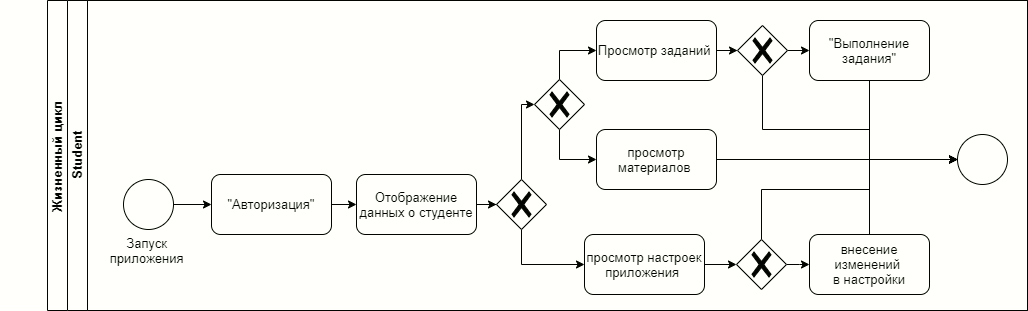

The diagram above was exported from draw.io. Its source (the exported page's mxGraphModel, read from the mxfile embedded in the PNG):
<mxGraphModel dx="1422" dy="762" grid="1" gridSize="10" guides="1" tooltips="1" connect="1" arrows="1" fold="1" page="1" pageScale="1" pageWidth="827" pageHeight="1169" math="0" shadow="0">
  <root>
    <mxCell id="GqvKego69PqxCJnhAiMY-0" />
    <mxCell id="GqvKego69PqxCJnhAiMY-1" parent="GqvKego69PqxCJnhAiMY-0" />
    <mxCell id="0Y9S3ATYbRJL-Bi6Ajdj-0" value="Жизненный цикл&amp;nbsp;" style="swimlane;html=1;childLayout=stackLayout;resizeParent=1;resizeParentMax=0;horizontal=0;startSize=20;horizontalStack=0;rounded=0;" parent="GqvKego69PqxCJnhAiMY-1" vertex="1">
      <mxGeometry x="130" y="40" width="980" height="310" as="geometry" />
    </mxCell>
    <mxCell id="0Y9S3ATYbRJL-Bi6Ajdj-1" value="Student" style="swimlane;html=1;startSize=20;horizontal=0;" parent="0Y9S3ATYbRJL-Bi6Ajdj-0" vertex="1">
      <mxGeometry x="20" width="960" height="310" as="geometry" />
    </mxCell>
    <mxCell id="0Y9S3ATYbRJL-Bi6Ajdj-2" value="&lt;div&gt;Запуск&amp;nbsp;&lt;/div&gt;&lt;div&gt;приложения&amp;nbsp;&lt;/div&gt;" style="points=[[0.145,0.145,0],[0.5,0,0],[0.855,0.145,0],[1,0.5,0],[0.855,0.855,0],[0.5,1,0],[0.145,0.855,0],[0,0.5,0]];shape=mxgraph.bpmn.event;html=1;verticalLabelPosition=bottom;labelBackgroundColor=#ffffff;verticalAlign=top;align=center;perimeter=ellipsePerimeter;outlineConnect=0;aspect=fixed;outline=standard;symbol=general;rounded=0;" parent="0Y9S3ATYbRJL-Bi6Ajdj-1" vertex="1">
      <mxGeometry x="56" y="179" width="50" height="50" as="geometry" />
    </mxCell>
    <mxCell id="0Y9S3ATYbRJL-Bi6Ajdj-42" value="" style="edgeStyle=orthogonalEdgeStyle;rounded=0;orthogonalLoop=1;jettySize=auto;html=1;entryX=0;entryY=0.5;entryDx=0;entryDy=0;" parent="0Y9S3ATYbRJL-Bi6Ajdj-1" source="0Y9S3ATYbRJL-Bi6Ajdj-2" target="mcXK641F1UsjXHTJSyX9-0" edge="1">
      <mxGeometry relative="1" as="geometry">
        <mxPoint x="147" y="204" as="targetPoint" />
      </mxGeometry>
    </mxCell>
    <mxCell id="0Y9S3ATYbRJL-Bi6Ajdj-56" value="" style="edgeStyle=orthogonalEdgeStyle;rounded=0;orthogonalLoop=1;jettySize=auto;html=1;exitX=1;exitY=0.5;exitDx=0;exitDy=0;" parent="0Y9S3ATYbRJL-Bi6Ajdj-1" source="mcXK641F1UsjXHTJSyX9-0" target="0Y9S3ATYbRJL-Bi6Ajdj-57" edge="1">
      <mxGeometry relative="1" as="geometry">
        <mxPoint x="452" y="79" as="targetPoint" />
        <mxPoint x="466" y="204" as="sourcePoint" />
      </mxGeometry>
    </mxCell>
    <mxCell id="wPJrzlhpOKmto3lvqkXz-5" style="edgeStyle=orthogonalEdgeStyle;rounded=0;orthogonalLoop=1;jettySize=auto;html=1;entryX=0;entryY=0.5;entryDx=0;entryDy=0;entryPerimeter=0;" parent="0Y9S3ATYbRJL-Bi6Ajdj-1" source="0Y9S3ATYbRJL-Bi6Ajdj-57" target="wPJrzlhpOKmto3lvqkXz-4" edge="1">
      <mxGeometry relative="1" as="geometry" />
    </mxCell>
    <mxCell id="0Y9S3ATYbRJL-Bi6Ajdj-57" value="Отображение данных о студенте" style="rounded=1;whiteSpace=wrap;html=1;" parent="0Y9S3ATYbRJL-Bi6Ajdj-1" vertex="1">
      <mxGeometry x="289" y="174" width="120" height="60" as="geometry" />
    </mxCell>
    <mxCell id="wPJrzlhpOKmto3lvqkXz-44" style="edgeStyle=orthogonalEdgeStyle;rounded=0;orthogonalLoop=1;jettySize=auto;html=1;" parent="0Y9S3ATYbRJL-Bi6Ajdj-1" source="0Y9S3ATYbRJL-Bi6Ajdj-58" target="wPJrzlhpOKmto3lvqkXz-49" edge="1">
      <mxGeometry relative="1" as="geometry" />
    </mxCell>
    <mxCell id="0Y9S3ATYbRJL-Bi6Ajdj-58" value="Просмотр заданий&amp;nbsp;" style="rounded=1;whiteSpace=wrap;html=1;" parent="0Y9S3ATYbRJL-Bi6Ajdj-1" vertex="1">
      <mxGeometry x="529" y="20" width="120" height="60" as="geometry" />
    </mxCell>
    <mxCell id="wPJrzlhpOKmto3lvqkXz-45" style="edgeStyle=orthogonalEdgeStyle;rounded=0;orthogonalLoop=1;jettySize=auto;html=1;" parent="0Y9S3ATYbRJL-Bi6Ajdj-1" source="0Y9S3ATYbRJL-Bi6Ajdj-59" target="wPJrzlhpOKmto3lvqkXz-12" edge="1">
      <mxGeometry relative="1" as="geometry" />
    </mxCell>
    <mxCell id="0Y9S3ATYbRJL-Bi6Ajdj-59" value="просмотр материалов&amp;nbsp;" style="rounded=1;whiteSpace=wrap;html=1;" parent="0Y9S3ATYbRJL-Bi6Ajdj-1" vertex="1">
      <mxGeometry x="529" y="129" width="120" height="60" as="geometry" />
    </mxCell>
    <mxCell id="wPJrzlhpOKmto3lvqkXz-9" value="" style="edgeStyle=orthogonalEdgeStyle;rounded=0;orthogonalLoop=1;jettySize=auto;html=1;" parent="0Y9S3ATYbRJL-Bi6Ajdj-1" source="0Y9S3ATYbRJL-Bi6Ajdj-60" target="wPJrzlhpOKmto3lvqkXz-10" edge="1">
      <mxGeometry relative="1" as="geometry">
        <mxPoint x="680" y="279" as="targetPoint" />
      </mxGeometry>
    </mxCell>
    <mxCell id="0Y9S3ATYbRJL-Bi6Ajdj-60" value="просмотр настроек приложения&amp;nbsp;" style="rounded=1;whiteSpace=wrap;html=1;" parent="0Y9S3ATYbRJL-Bi6Ajdj-1" vertex="1">
      <mxGeometry x="517" y="234" width="120" height="60" as="geometry" />
    </mxCell>
    <mxCell id="wPJrzlhpOKmto3lvqkXz-2" style="edgeStyle=orthogonalEdgeStyle;rounded=0;orthogonalLoop=1;jettySize=auto;html=1;exitX=0.5;exitY=0;exitDx=0;exitDy=0;exitPerimeter=0;" parent="0Y9S3ATYbRJL-Bi6Ajdj-1" source="wPJrzlhpOKmto3lvqkXz-0" target="0Y9S3ATYbRJL-Bi6Ajdj-58" edge="1">
      <mxGeometry relative="1" as="geometry">
        <Array as="points">
          <mxPoint x="492" y="50" />
        </Array>
      </mxGeometry>
    </mxCell>
    <mxCell id="wPJrzlhpOKmto3lvqkXz-3" value="" style="edgeStyle=orthogonalEdgeStyle;rounded=0;orthogonalLoop=1;jettySize=auto;html=1;exitX=0.5;exitY=1;exitDx=0;exitDy=0;exitPerimeter=0;" parent="0Y9S3ATYbRJL-Bi6Ajdj-1" source="wPJrzlhpOKmto3lvqkXz-0" target="0Y9S3ATYbRJL-Bi6Ajdj-59" edge="1">
      <mxGeometry relative="1" as="geometry">
        <Array as="points">
          <mxPoint x="492" y="159" />
        </Array>
      </mxGeometry>
    </mxCell>
    <mxCell id="wPJrzlhpOKmto3lvqkXz-0" value="" style="points=[[0.25,0.25,0],[0.5,0,0],[0.75,0.25,0],[1,0.5,0],[0.75,0.75,0],[0.5,1,0],[0.25,0.75,0],[0,0.5,0]];shape=mxgraph.bpmn.gateway2;html=1;verticalLabelPosition=bottom;labelBackgroundColor=#ffffff;verticalAlign=top;align=center;perimeter=rhombusPerimeter;outlineConnect=0;outline=none;symbol=none;gwType=exclusive;" parent="0Y9S3ATYbRJL-Bi6Ajdj-1" vertex="1">
      <mxGeometry x="467" y="79" width="50" height="50" as="geometry" />
    </mxCell>
    <mxCell id="wPJrzlhpOKmto3lvqkXz-6" style="edgeStyle=orthogonalEdgeStyle;rounded=0;orthogonalLoop=1;jettySize=auto;html=1;entryX=0;entryY=0.5;entryDx=0;entryDy=0;entryPerimeter=0;" parent="0Y9S3ATYbRJL-Bi6Ajdj-1" source="wPJrzlhpOKmto3lvqkXz-4" target="wPJrzlhpOKmto3lvqkXz-0" edge="1">
      <mxGeometry relative="1" as="geometry">
        <Array as="points">
          <mxPoint x="454" y="104" />
        </Array>
      </mxGeometry>
    </mxCell>
    <mxCell id="wPJrzlhpOKmto3lvqkXz-7" style="edgeStyle=orthogonalEdgeStyle;rounded=0;orthogonalLoop=1;jettySize=auto;html=1;entryX=0;entryY=0.5;entryDx=0;entryDy=0;" parent="0Y9S3ATYbRJL-Bi6Ajdj-1" source="wPJrzlhpOKmto3lvqkXz-4" target="0Y9S3ATYbRJL-Bi6Ajdj-60" edge="1">
      <mxGeometry relative="1" as="geometry">
        <Array as="points">
          <mxPoint x="454" y="264" />
        </Array>
      </mxGeometry>
    </mxCell>
    <mxCell id="wPJrzlhpOKmto3lvqkXz-4" value="" style="points=[[0.25,0.25,0],[0.5,0,0],[0.75,0.25,0],[1,0.5,0],[0.75,0.75,0],[0.5,1,0],[0.25,0.75,0],[0,0.5,0]];shape=mxgraph.bpmn.gateway2;html=1;verticalLabelPosition=bottom;labelBackgroundColor=#ffffff;verticalAlign=top;align=center;perimeter=rhombusPerimeter;outlineConnect=0;outline=none;symbol=none;gwType=exclusive;" parent="0Y9S3ATYbRJL-Bi6Ajdj-1" vertex="1">
      <mxGeometry x="429" y="179" width="50" height="50" as="geometry" />
    </mxCell>
    <mxCell id="R5IMbaKONTpH1YCY-rXq-1" style="edgeStyle=orthogonalEdgeStyle;rounded=0;orthogonalLoop=1;jettySize=auto;html=1;entryX=0;entryY=0.5;entryDx=0;entryDy=0;entryPerimeter=0;" parent="0Y9S3ATYbRJL-Bi6Ajdj-1" source="wPJrzlhpOKmto3lvqkXz-8" target="wPJrzlhpOKmto3lvqkXz-12" edge="1">
      <mxGeometry relative="1" as="geometry">
        <Array as="points">
          <mxPoint x="802" y="159" />
        </Array>
      </mxGeometry>
    </mxCell>
    <mxCell id="wPJrzlhpOKmto3lvqkXz-8" value="внесение изменений&amp;nbsp;&lt;br&gt;в настройки" style="rounded=1;whiteSpace=wrap;html=1;" parent="0Y9S3ATYbRJL-Bi6Ajdj-1" vertex="1">
      <mxGeometry x="742" y="234" width="120" height="60" as="geometry" />
    </mxCell>
    <mxCell id="wPJrzlhpOKmto3lvqkXz-11" value="" style="edgeStyle=orthogonalEdgeStyle;rounded=0;orthogonalLoop=1;jettySize=auto;html=1;entryX=0;entryY=0.5;entryDx=0;entryDy=0;" parent="0Y9S3ATYbRJL-Bi6Ajdj-1" source="wPJrzlhpOKmto3lvqkXz-10" target="wPJrzlhpOKmto3lvqkXz-8" edge="1">
      <mxGeometry relative="1" as="geometry">
        <Array as="points">
          <mxPoint x="732" y="264" />
          <mxPoint x="732" y="264" />
        </Array>
      </mxGeometry>
    </mxCell>
    <mxCell id="wPJrzlhpOKmto3lvqkXz-47" style="edgeStyle=orthogonalEdgeStyle;rounded=0;orthogonalLoop=1;jettySize=auto;html=1;entryX=0;entryY=0.5;entryDx=0;entryDy=0;entryPerimeter=0;" parent="0Y9S3ATYbRJL-Bi6Ajdj-1" target="wPJrzlhpOKmto3lvqkXz-12" edge="1">
      <mxGeometry relative="1" as="geometry">
        <mxPoint x="692" y="159" as="sourcePoint" />
        <mxPoint x="842" y="159" as="targetPoint" />
        <Array as="points">
          <mxPoint x="692" y="159" />
        </Array>
      </mxGeometry>
    </mxCell>
    <mxCell id="R5IMbaKONTpH1YCY-rXq-0" style="edgeStyle=orthogonalEdgeStyle;rounded=0;orthogonalLoop=1;jettySize=auto;html=1;entryX=0;entryY=0.5;entryDx=0;entryDy=0;entryPerimeter=0;exitX=0.5;exitY=0;exitDx=0;exitDy=0;exitPerimeter=0;" parent="0Y9S3ATYbRJL-Bi6Ajdj-1" source="wPJrzlhpOKmto3lvqkXz-10" target="wPJrzlhpOKmto3lvqkXz-12" edge="1">
      <mxGeometry relative="1" as="geometry">
        <mxPoint x="694" y="234" as="sourcePoint" />
        <mxPoint x="843" y="159" as="targetPoint" />
        <Array as="points">
          <mxPoint x="694" y="189" />
          <mxPoint x="802" y="189" />
          <mxPoint x="802" y="159" />
        </Array>
      </mxGeometry>
    </mxCell>
    <mxCell id="wPJrzlhpOKmto3lvqkXz-10" value="" style="points=[[0.25,0.25,0],[0.5,0,0],[0.75,0.25,0],[1,0.5,0],[0.75,0.75,0],[0.5,1,0],[0.25,0.75,0],[0,0.5,0]];shape=mxgraph.bpmn.gateway2;html=1;verticalLabelPosition=bottom;labelBackgroundColor=#ffffff;verticalAlign=top;align=center;perimeter=rhombusPerimeter;outlineConnect=0;outline=none;symbol=none;gwType=exclusive;" parent="0Y9S3ATYbRJL-Bi6Ajdj-1" vertex="1">
      <mxGeometry x="669" y="239" width="50" height="50" as="geometry" />
    </mxCell>
    <mxCell id="wPJrzlhpOKmto3lvqkXz-12" value="" style="points=[[0.145,0.145,0],[0.5,0,0],[0.855,0.145,0],[1,0.5,0],[0.855,0.855,0],[0.5,1,0],[0.145,0.855,0],[0,0.5,0]];shape=mxgraph.bpmn.event;html=1;verticalLabelPosition=bottom;labelBackgroundColor=#ffffff;verticalAlign=top;align=center;perimeter=ellipsePerimeter;outlineConnect=0;aspect=fixed;outline=standard;symbol=general;" parent="0Y9S3ATYbRJL-Bi6Ajdj-1" vertex="1">
      <mxGeometry x="890" y="134" width="50" height="50" as="geometry" />
    </mxCell>
    <mxCell id="wPJrzlhpOKmto3lvqkXz-46" style="edgeStyle=orthogonalEdgeStyle;rounded=0;orthogonalLoop=1;jettySize=auto;html=1;exitX=0.5;exitY=1;exitDx=0;exitDy=0;" parent="0Y9S3ATYbRJL-Bi6Ajdj-1" source="wPJrzlhpOKmto3lvqkXz-43" target="wPJrzlhpOKmto3lvqkXz-12" edge="1">
      <mxGeometry relative="1" as="geometry">
        <Array as="points">
          <mxPoint x="802" y="159" />
        </Array>
      </mxGeometry>
    </mxCell>
    <mxCell id="wPJrzlhpOKmto3lvqkXz-43" value="&quot;Выполнение задания&quot;" style="rounded=1;whiteSpace=wrap;html=1;" parent="0Y9S3ATYbRJL-Bi6Ajdj-1" vertex="1">
      <mxGeometry x="742" y="20" width="120" height="60" as="geometry" />
    </mxCell>
    <mxCell id="wPJrzlhpOKmto3lvqkXz-50" value="" style="edgeStyle=orthogonalEdgeStyle;rounded=0;orthogonalLoop=1;jettySize=auto;html=1;" parent="0Y9S3ATYbRJL-Bi6Ajdj-1" source="wPJrzlhpOKmto3lvqkXz-49" target="wPJrzlhpOKmto3lvqkXz-43" edge="1">
      <mxGeometry relative="1" as="geometry" />
    </mxCell>
    <mxCell id="72JByCN4zwkzMOJ7q3Tl-0" style="edgeStyle=orthogonalEdgeStyle;rounded=0;orthogonalLoop=1;jettySize=auto;html=1;exitX=0.5;exitY=1;exitDx=0;exitDy=0;exitPerimeter=0;entryX=0;entryY=0.5;entryDx=0;entryDy=0;entryPerimeter=0;" parent="0Y9S3ATYbRJL-Bi6Ajdj-1" source="wPJrzlhpOKmto3lvqkXz-49" target="wPJrzlhpOKmto3lvqkXz-12" edge="1">
      <mxGeometry relative="1" as="geometry">
        <Array as="points">
          <mxPoint x="695" y="129" />
          <mxPoint x="802" y="129" />
          <mxPoint x="802" y="159" />
        </Array>
        <mxPoint x="694" y="79" as="sourcePoint" />
        <mxPoint x="842" y="159" as="targetPoint" />
      </mxGeometry>
    </mxCell>
    <mxCell id="wPJrzlhpOKmto3lvqkXz-49" value="" style="points=[[0.25,0.25,0],[0.5,0,0],[0.75,0.25,0],[1,0.5,0],[0.75,0.75,0],[0.5,1,0],[0.25,0.75,0],[0,0.5,0]];shape=mxgraph.bpmn.gateway2;html=1;verticalLabelPosition=bottom;labelBackgroundColor=#ffffff;verticalAlign=top;align=center;perimeter=rhombusPerimeter;outlineConnect=0;outline=none;symbol=none;gwType=exclusive;" parent="0Y9S3ATYbRJL-Bi6Ajdj-1" vertex="1">
      <mxGeometry x="670" y="25" width="50" height="50" as="geometry" />
    </mxCell>
    <mxCell id="mcXK641F1UsjXHTJSyX9-0" value="&quot;Авторизация&quot;" style="rounded=1;whiteSpace=wrap;html=1;" parent="0Y9S3ATYbRJL-Bi6Ajdj-1" vertex="1">
      <mxGeometry x="144" y="174" width="120" height="60" as="geometry" />
    </mxCell>
  </root>
</mxGraphModel>